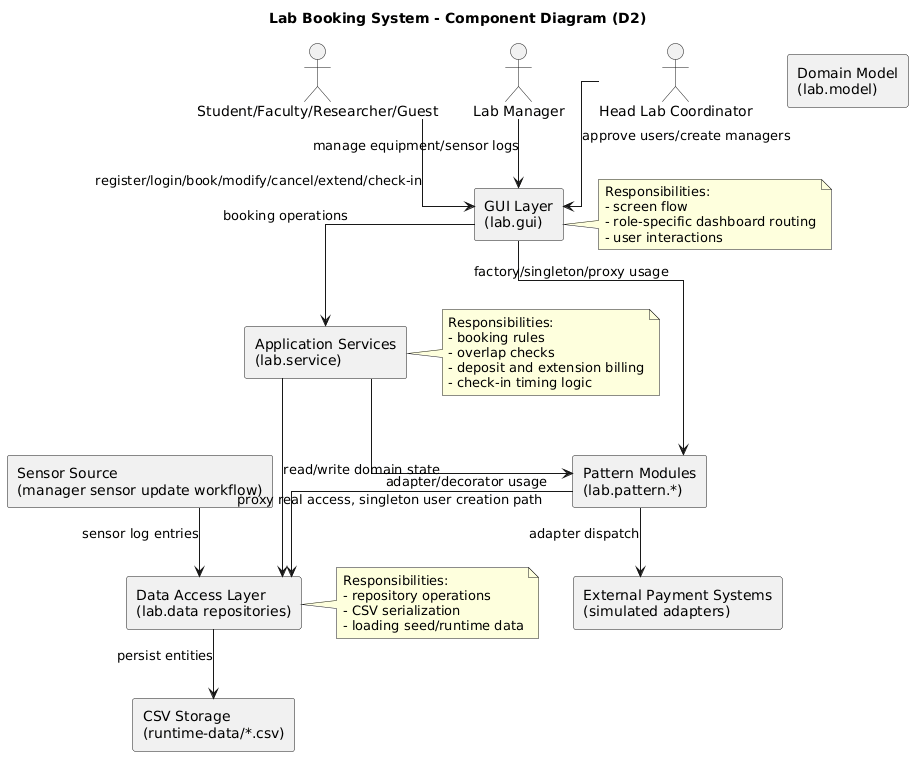

The diagram above was rendered by PlantUML. Its source (embedded in the PNG):
@startuml
skinparam componentStyle rectangle
skinparam linetype ortho

title Lab Booking System - Component Diagram (D2)

actor "Student/Faculty/Researcher/Guest" as EndUser
actor "Lab Manager" as Manager
actor "Head Lab Coordinator" as Coordinator

component "GUI Layer\n(lab.gui)" as GUI
component "Application Services\n(lab.service)" as Service
component "Domain Model\n(lab.model)" as Model
component "Pattern Modules\n(lab.pattern.*)" as Patterns
component "Data Access Layer\n(lab.data repositories)" as Data
component "CSV Storage\n(runtime-data/*.csv)" as CSV
component "External Payment Systems\n(simulated adapters)" as PaymentExt
component "Sensor Source\n(manager sensor update workflow)" as SensorExt

EndUser --> GUI : register/login/book/modify/cancel/extend/check-in
Manager --> GUI : manage equipment/sensor logs
Coordinator --> GUI : approve users/create managers

GUI --> Service : booking operations
GUI --> Patterns : factory/singleton/proxy usage
Service --> Patterns : adapter/decorator usage
Service --> Data : read/write domain state
Patterns --> Data : proxy real access, singleton user creation path
Data --> CSV : persist entities
Patterns --> PaymentExt : adapter dispatch
SensorExt --> Data : sensor log entries

note right of GUI
Responsibilities:
- screen flow
- role-specific dashboard routing
- user interactions
end note

note right of Service
Responsibilities:
- booking rules
- overlap checks
- deposit and extension billing
- check-in timing logic
end note

note right of Data
Responsibilities:
- repository operations
- CSV serialization
- loading seed/runtime data
end note
@enduml